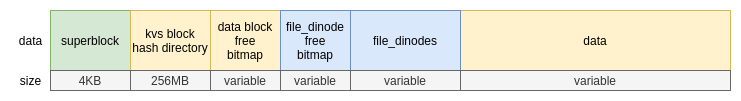

The diagram above was exported from draw.io. Its source (the exported page's mxGraphModel, read from the mxfile embedded in the PNG):
<mxGraphModel dx="1422" dy="713" grid="1" gridSize="10" guides="1" tooltips="1" connect="1" arrows="1" fold="1" page="1" pageScale="1" pageWidth="850" pageHeight="1100" math="0" shadow="0">
  <root>
    <mxCell id="0" />
    <mxCell id="1" parent="0" />
    <mxCell id="2" value="" style="rounded=0;whiteSpace=wrap;html=1;" vertex="1" parent="1">
      <mxGeometry x="120" y="40" width="680" height="60" as="geometry" />
    </mxCell>
    <mxCell id="3" value="" style="rounded=0;whiteSpace=wrap;html=1;fillColor=#f5f5f5;strokeColor=#666666;fontColor=#333333;" vertex="1" parent="1">
      <mxGeometry x="120" y="100" width="680" height="20" as="geometry" />
    </mxCell>
    <mxCell id="4" value="size" style="text;html=1;align=center;verticalAlign=middle;resizable=0;points=[];autosize=1;" vertex="1" parent="1">
      <mxGeometry x="80" y="100" width="40" height="20" as="geometry" />
    </mxCell>
    <mxCell id="5" value="data" style="text;html=1;align=center;verticalAlign=middle;resizable=0;points=[];autosize=1;" vertex="1" parent="1">
      <mxGeometry x="80" y="60" width="40" height="20" as="geometry" />
    </mxCell>
    <mxCell id="6" value="superblock" style="rounded=0;whiteSpace=wrap;html=1;fillColor=#d5e8d4;strokeColor=#82b366;" vertex="1" parent="1">
      <mxGeometry x="120" y="40" width="80" height="60" as="geometry" />
    </mxCell>
    <mxCell id="7" value="kvs block&lt;br&gt;hash directory" style="rounded=0;whiteSpace=wrap;html=1;fillColor=#fff2cc;strokeColor=#d6b656;" vertex="1" parent="1">
      <mxGeometry x="200" y="40" width="80" height="60" as="geometry" />
    </mxCell>
    <mxCell id="8" value="data block&lt;br&gt;free&lt;br&gt;bitmap" style="whiteSpace=wrap;html=1;fillColor=#fff2cc;strokeColor=#d6b656;" vertex="1" parent="1">
      <mxGeometry x="280" y="40" width="70" height="60" as="geometry" />
    </mxCell>
    <mxCell id="9" value="data" style="whiteSpace=wrap;html=1;fillColor=#fff2cc;strokeColor=#d6b656;" vertex="1" parent="1">
      <mxGeometry x="530" y="40" width="270" height="60" as="geometry" />
    </mxCell>
    <mxCell id="10" value="4KB" style="whiteSpace=wrap;html=1;fillColor=#f5f5f5;strokeColor=#666666;fontColor=#333333;" vertex="1" parent="1">
      <mxGeometry x="120" y="100" width="80" height="20" as="geometry" />
    </mxCell>
    <mxCell id="11" value="256MB" style="whiteSpace=wrap;html=1;fillColor=#f5f5f5;strokeColor=#666666;fontColor=#333333;" vertex="1" parent="1">
      <mxGeometry x="200" y="100" width="80" height="20" as="geometry" />
    </mxCell>
    <mxCell id="12" value="variable" style="whiteSpace=wrap;html=1;fillColor=#f5f5f5;strokeColor=#666666;fontColor=#333333;" vertex="1" parent="1">
      <mxGeometry x="280" y="100" width="70" height="20" as="geometry" />
    </mxCell>
    <mxCell id="13" value="variable" style="whiteSpace=wrap;html=1;fillColor=#f5f5f5;strokeColor=#666666;fontColor=#333333;" vertex="1" parent="1">
      <mxGeometry x="530" y="100" width="270" height="20" as="geometry" />
    </mxCell>
    <mxCell id="14" value="file_dinode&lt;br&gt;free&lt;br&gt;bitmap" style="rounded=0;whiteSpace=wrap;html=1;fillColor=#dae8fc;strokeColor=#6c8ebf;" vertex="1" parent="1">
      <mxGeometry x="350" y="40" width="70" height="60" as="geometry" />
    </mxCell>
    <mxCell id="15" value="variable" style="rounded=0;whiteSpace=wrap;html=1;fillColor=#f5f5f5;strokeColor=#666666;fontColor=#333333;" vertex="1" parent="1">
      <mxGeometry x="350" y="100" width="70" height="20" as="geometry" />
    </mxCell>
    <mxCell id="16" value="file_dinodes" style="rounded=0;whiteSpace=wrap;html=1;fillColor=#dae8fc;strokeColor=#6c8ebf;" vertex="1" parent="1">
      <mxGeometry x="420" y="40" width="110" height="60" as="geometry" />
    </mxCell>
    <mxCell id="17" value="variable" style="rounded=0;whiteSpace=wrap;html=1;fillColor=#f5f5f5;strokeColor=#666666;fontColor=#333333;" vertex="1" parent="1">
      <mxGeometry x="420" y="100" width="110" height="20" as="geometry" />
    </mxCell>
  </root>
</mxGraphModel>